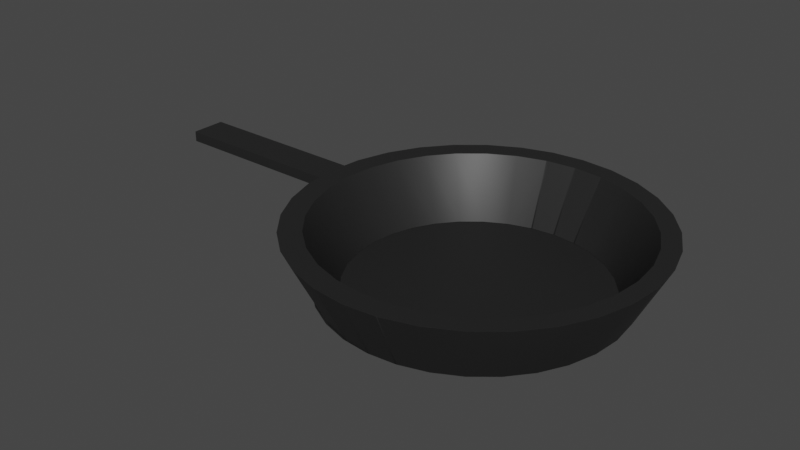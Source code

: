 # Source: sarten.blend  (saved by Blender 2.92.15; exported with 4.5.12 LTS)
import bpy
from mathutils import Matrix  # noqa: F401  (used for matrix-valued properties, if any)

bpy.ops.wm.read_factory_settings(use_empty=True)
scene = bpy.context.scene
scene.name = 'Scene'

# ---- collections
col_collection = bpy.data.collections.new('Collection'); scene.collection.children.link(col_collection)

# ---- materials (node trees are filled in below, after node groups)
mat_negro = bpy.data.materials.new('Negro')
mat_negro.use_transparent_shadow = False
mat_negro.diffuse_color = (0.016, 0.016, 0.016, 1.0)

# ---- material node trees
mat_negro.use_nodes = True; mat_negro.node_tree.nodes.clear()
_N = mat_negro.node_tree.nodes; _L = mat_negro.node_tree.links
n0 = _N.new('ShaderNodeBsdfPrincipled'); n0.name = 'Principled BSDF'; n0.location = (10, 300)
n0.distribution = 'GGX'
n0.subsurface_method = 'BURLEY'
n0.inputs[0].default_value = (0.016, 0.016, 0.016, 1.0)
n0.inputs[3].default_value = 1.45
n0.inputs[27].default_value = (0.0, 0.0, 0.0, 1.0)
n0.inputs[28].default_value = 1.0
n1 = _N.new('ShaderNodeOutputMaterial'); n1.name = 'Material Output'; n1.location = (300, 300)
_L.new(n0.outputs[0], n1.inputs[0])
n1.is_active_output = True

# ---- world
world_world = bpy.data.worlds.new('World'); scene.world = world_world
world_world.use_nodes = True; world_world.node_tree.nodes.clear()
_N = world_world.node_tree.nodes; _L = world_world.node_tree.links
n0 = _N.new('ShaderNodeOutputWorld'); n0.name = 'World Output'; n0.location = (300, 300)
n1 = _N.new('ShaderNodeBackground'); n1.name = 'Background'; n1.location = (10, 300)
n1.inputs[0].default_value = (0.05088, 0.05088, 0.05088, 1.0)
_L.new(n1.outputs[0], n0.inputs[0])
n0.is_active_output = True
world_world.color = (0.05088, 0.05088, 0.05088)
world_world.use_sun_shadow = False
world_world.sun_shadow_jitter_overblur = 0.0

# ---- meshes
me_cubo = bpy.data.meshes.new('Cubo')
me_cubo.from_pydata([(-1.0, -1.0, -1.0), (-1.0, -1.0, 1.0), (-1.0, 1.0, -1.0), (-1.0, 1.0, 1.0), (1.0, -1.0, -1.0), (1.0, -1.0, 1.0), (1.0, 1.0, -1.0), (1.0, 1.0, 1.0), (1.944, 9.24, 1.126), (1.63, 8.316, 1.126), (1.355, 7.072, 1.126), (1.128, 5.557, 1.126), (0.9604, 3.828, 1.126), (0.8569, 1.952, 1.126), (0.822, 0.001038, 1.126), (0.8569, -1.95, 1.126), (0.9604, -3.826, 1.126), (1.128, -5.555, 1.126), (1.355, -7.07, 1.126), (1.63, -8.314, 1.126), (1.944, -9.238, 1.126), (2.285, -9.807, 1.126), (2.33, 8.584, 1.126), (2.64, 8.753, 1.126), (2.031, 8.086, 1.126), (1.756, 7.278, 1.126), (1.515, 6.189, 1.126), (1.317, 4.863, 1.126), (1.17, 3.35, 1.126), (1.08, 1.708, 1.126), (1.049, 0.001038, 1.126), (1.08, -1.706, 1.126), (1.17, -3.348, 1.126), (1.317, -4.861, 1.126), (1.515, -6.187, 1.126), (4.11, -3.348, 1.126), (3.249, -8.084, 1.126), (2.951, -8.582, 1.126), (2.64, -8.75, 1.126), (1.756, -7.276, 1.126), (3.963, -4.861, 1.126), (3.765, -6.187, 1.126), (3.524, -7.276, 1.126), (2.031, -8.084, 1.126), (2.33, -8.582, 1.126), (4.231, 0.001046, 1.126), (4.201, 1.708, 1.126), (3.249, 8.086, 1.126), (4.11, 3.35, 1.126), (3.963, 4.863, 1.126), (3.524, 7.278, 1.126), (3.765, 6.189, 1.126), (4.201, -1.706, 1.126), (2.951, 8.584, 1.126), (2.391, 6.901, -10.32), (2.64, 7.036, -10.32), (2.151, 6.501, -10.32), (1.93, 5.851, -10.32), (3.895, -1.371, -10.32), (3.919, 0.001044, -10.32), (1.736, 4.976, -10.32), (3.822, -2.691, -10.32), (3.704, -3.908, -10.32), (3.822, 2.693, -10.32), (3.704, 3.91, -10.32), (3.895, 1.374, -10.32), (2.89, 6.901, -10.32), (3.13, 6.501, -10.32), (3.351, 5.851, -10.32), (1.577, 3.91, -10.32), (2.064, 7.654, -10.32), (1.581, 5.885, -10.32), (1.803, 6.889, -10.32), (3.545, 4.976, -10.32), (1.458, 2.693, -10.32), (1.386, 1.374, -10.32), (1.361, 0.001038, -10.32), (1.386, -1.371, -10.32), (1.458, -2.691, -10.32), (1.577, -3.908, -10.32), (1.736, -4.974, -10.32), (1.93, -5.849, -10.32), (2.151, -6.499, -10.32), (3.545, -4.974, -10.32), (3.351, -5.849, -10.32), (3.13, -6.499, -10.32), (2.391, -6.899, -10.32), (2.64, -7.034, -10.32), (2.346, -8.124, -10.32), (2.89, -6.899, -10.32), (2.064, -7.652, -10.32), (1.803, -6.887, -10.32), (1.575, -5.856, -10.32), (1.388, -4.601, -10.32), (1.575, 5.859, -10.32), (1.134, 0.001038, -10.32), (1.163, -1.615, -10.32), (1.249, -3.169, -10.32), (1.163, 1.617, -10.32), (1.249, 3.171, -10.32), (1.388, 4.603, -10.32), (3.173, -7.654, -10.32), (2.264, 9.773, 1.126), (3.986, -3.184, -10.32), (2.599, 8.233, -10.35), (2.599, 8.238, -10.32), (2.325, 8.089, -10.32), (2.892, -8.124, -10.32), (2.306, 8.074, -10.35), (2.599, 9.954, 1.126), (3.847, -4.612, -10.32), (3.881, 7.032, 1.126), (2.62, -8.272, -10.32), (3.661, -5.864, -10.32), (3.685, -5.698, -10.32), (2.024, 7.604, -10.35), (2.62, -9.988, 1.126), (4.101, -0.02262, -10.32), (3.433, -6.891, -10.32), (2.953, -9.808, 1.126), (1.765, 6.841, -10.35), (3.293, -9.24, 1.126), (1.537, 5.815, -10.35), (3.606, -8.318, 1.126), (1.351, 4.564, -10.35), (3.881, -7.077, 1.126), (1.212, 3.137, -10.35), (3.606, 8.273, 1.126), (4.107, -5.565, 1.126), (1.127, 1.588, -10.35), (4.107, 5.52, 1.126), (1.098, -0.02262, -10.35), (1.127, -1.633, -10.35), (4.275, -3.84, 1.126), (4.072, 1.589, -10.32), (4.378, -1.969, 1.126), (1.212, -3.182, -10.35), (4.413, -0.02262, 1.126), (1.351, -4.609, -10.35), (4.378, 1.924, 1.126), (1.537, -5.86, -10.35), (2.892, 8.079, -10.32), (4.275, 3.795, 1.126), (3.173, 7.609, -10.32), (1.765, -6.887, -10.35), (3.433, 6.846, -10.32), (2.024, -7.65, -10.35), (2.306, -8.119, -10.35), (3.661, 5.818, -10.32), (2.599, -8.278, -10.35), (3.847, 4.567, -10.32), (3.293, 9.195, 1.126), (3.986, 3.138, -10.32), (2.891, -8.119, -10.35), (2.953, 9.762, 1.126), (3.173, -7.65, -10.35), (4.072, -1.634, -10.32), (3.433, -6.887, -10.35), (3.66, -5.86, -10.35), (3.847, -4.609, -10.35), (3.985, -3.182, -10.35), (4.071, -1.633, -10.35), (4.1, -0.02262, -10.35), (4.071, 1.588, -10.35), (3.985, 3.137, -10.35), (3.847, 4.564, -10.35), (3.66, 5.815, -10.35), (3.433, 6.841, -10.35), (3.173, 7.604, -10.35), (2.891, 8.074, -10.35), (4.068, -1.63, -10.44), (4.097, -0.02262, -10.44), (4.068, 1.585, -10.44), (3.658, -5.85, -10.44), (3.845, -4.601, -10.44), (3.983, -3.177, -10.44), (3.983, 3.131, -10.44), (3.845, 4.556, -10.44), (3.658, 5.805, -10.44), (1.539, 5.805, -10.44), (2.025, 7.592, -10.44), (2.306, 8.061, -10.44), (1.766, 6.83, -10.44), (3.172, 7.592, -10.44), (3.431, 6.83, -10.44), (2.891, 8.061, -10.44), (2.599, 8.219, -10.44), (2.891, -8.106, -10.44), (3.172, -7.637, -10.44), (3.431, -6.875, -10.44), (2.599, -8.264, -10.44), (2.306, -8.106, -10.44), (2.025, -7.637, -10.44), (1.766, -6.875, -10.44), (1.539, -5.85, -10.44), (1.353, -4.601, -10.44), (1.214, -3.177, -10.44), (1.214, 3.131, -10.44), (1.353, 4.556, -10.44), (1.1, -0.02262, -10.44), (1.129, -1.63, -10.44), (1.129, 1.585, -10.44)], [], [(0, 1, 3, 2), (2, 3, 7, 6), (6, 7, 5, 4), (4, 5, 1, 0), (2, 6, 4, 0), (7, 3, 1, 5), (26, 25, 9, 10, 11, 12, 13, 29, 28, 27), (72, 9, 8, 70), (10, 9, 72, 71, 94), (11, 10, 94, 100), (12, 11, 100, 99), (13, 12, 99, 98), (14, 13, 98, 95), (96, 15, 14, 95), (97, 16, 15, 96), (93, 17, 16, 97), (92, 18, 17, 93), (19, 18, 92, 91), (20, 19, 91, 90), (21, 20, 90, 88), (55, 23, 22, 54), (22, 24, 56, 54), (24, 25, 57, 56), (57, 25, 26, 60), (60, 26, 27, 69), (69, 27, 28, 74), (74, 28, 29, 75), (75, 29, 30, 76), (30, 31, 77, 76), (31, 32, 78, 77), (32, 33, 79, 78), (33, 34, 80, 79), (80, 34, 39, 81), (81, 39, 43, 82), (82, 43, 44, 86), (44, 38, 87, 86), (38, 37, 89, 87), (37, 36, 85, 89), (36, 42, 84, 85), (42, 41, 83, 84), (83, 41, 40, 62), (62, 40, 35, 61), (61, 35, 52, 58), (58, 52, 45, 59), (45, 46, 65, 59), (46, 48, 63, 65), (48, 49, 64, 63), (49, 51, 73, 64), (73, 51, 50, 68), (68, 50, 47, 67), (67, 47, 53, 66), (66, 53, 23, 55), (102, 109, 105, 106), (116, 112, 107, 119), (107, 101, 121, 119), (101, 118, 123, 121), (118, 113, 125, 123), (125, 113, 114, 110, 128), (128, 110, 103, 133), (133, 103, 156, 135), (135, 156, 117, 137), (134, 139, 137, 117), (139, 134, 152, 142), (142, 152, 150, 130), (148, 111, 130, 150), (145, 127, 111, 148), (127, 145, 143, 151), (143, 141, 154, 151), (154, 141, 105, 109), (104, 108, 115, 120, 122, 124, 126, 129, 131, 132, 136, 138, 140, 144, 146, 147, 149, 153, 155, 157, 158, 159, 160, 161, 162, 163, 164, 165, 166, 167, 168, 169), (8, 9, 25, 24, 22, 23, 53, 47, 50, 51, 49, 48, 46, 45, 52, 35, 40, 41, 42, 36, 37, 38, 44, 43, 39, 34, 33, 32, 31, 30, 29, 13, 14, 15, 16, 17, 18, 19, 20, 21, 116, 119, 121, 123, 125, 128, 133, 135, 137, 139, 142, 130, 111, 127, 151, 154, 109, 102), (114, 83, 62, 61, 58, 59, 65, 63, 64, 73, 68, 67, 66, 55, 54, 56, 57, 60, 71, 72, 70, 106, 105, 141, 143, 145, 148, 150, 152, 134, 117, 156, 103, 110), (71, 60, 69, 74, 75, 76, 77, 78, 79, 80, 81, 82, 86, 87, 89, 85, 84, 83, 114, 113, 118, 101, 107, 112, 88, 90, 91, 92, 93, 97, 96, 95, 98, 99, 100, 94), (106, 70, 8, 102), (116, 21, 88, 112), (197, 198, 179, 182, 180, 181, 186, 185, 183, 184, 178, 177, 176, 172, 171, 170, 175, 174, 173, 189, 188, 187, 190, 191, 192, 193, 194, 195, 196, 200, 199, 201), (108, 104, 186, 181), (180, 115, 108, 181), (182, 120, 115, 180), (179, 122, 120, 182), (198, 124, 122, 179), (126, 124, 198, 197), (129, 126, 197, 201), (131, 129, 201, 199), (200, 132, 131, 199), (196, 136, 132, 200), (195, 138, 136, 196), (194, 140, 138, 195), (144, 140, 194, 193), (146, 144, 193, 192), (147, 146, 192, 191), (190, 149, 147, 191), (187, 153, 149, 190), (188, 155, 153, 187), (189, 157, 155, 188), (173, 158, 157, 189), (159, 158, 173, 174), (160, 159, 174, 175), (161, 160, 175, 170), (162, 161, 170, 171), (172, 163, 162, 171), (176, 164, 163, 172), (177, 165, 164, 176), (178, 166, 165, 177), (167, 166, 178, 184), (168, 167, 184, 183), (169, 168, 183, 185), (104, 169, 185, 186)])
me_cubo.polygons.foreach_set('use_smooth', [True] * 108)
_uv = me_cubo.uv_layers.new(name='MapaUV')
_uv.uv.foreach_set('vector', [0.375, 0.0, 0.625, 0.0, 0.625, 0.25, 0.375, 0.25, 0.375, 0.25, 0.625, 0.25, 0.625, 0.5, 0.375, 0.5, 0.375, 0.5, 0.625, 0.5, 0.625, 0.75, 0.375, 0.75, 0.375, 0.75, 0.625, 0.75, 0.625, 1.0, 0.375, 1.0, 0.125, 0.5, 0.375, 0.5, 0.375, 0.75, 0.125, 0.75, 0.625, 0.5, 0.875, 0.5, 0.875, 0.75, 0.625, 0.75, 0.8985, 0.3985, 0.8667, 0.4246, 0.8833, 0.4496, 0.9197, 0.4197, 0.9496, 0.3833, 0.9717, 0.3418, 0.9854, 0.2968, 0.956, 0.291, 0.944, 0.3304, 0.9246, 0.3667, 0.3605, 0.4153, 0.3833, 0.4496, 0.3418, 0.4717, 0.3261, 0.4337, 0.4197, 0.4197, 0.3833, 0.4496, 0.3605, 0.4153, 0.3898, 0.3912, 0.3906, 0.3906, 0.4496, 0.3833, 0.4197, 0.4197, 0.3906, 0.3906, 0.4153, 0.3605, 0.4717, 0.3418, 0.4496, 0.3833, 0.4153, 0.3605, 0.4337, 0.3261, 0.4854, 0.2968, 0.4717, 0.3418, 0.4337, 0.3261, 0.445, 0.2888, 0.49, 0.25, 0.4854, 0.2968, 0.445, 0.2888, 0.4488, 0.25, 0.445, 0.2112, 0.4854, 0.2032, 0.49, 0.25, 0.4488, 0.25, 0.4337, 0.1739, 0.4717, 0.1582, 0.4854, 0.2032, 0.445, 0.2112, 0.4153, 0.1395, 0.4496, 0.1167, 0.4717, 0.1582, 0.4337, 0.1739, 0.3906, 0.1094, 0.4197, 0.08029, 0.4496, 0.1167, 0.4153, 0.1395, 0.3833, 0.05045, 0.4197, 0.08029, 0.3906, 0.1094, 0.3605, 0.0847, 0.3418, 0.02827, 0.3833, 0.05045, 0.3605, 0.0847, 0.3261, 0.06632, 0.2968, 0.01461, 0.3418, 0.02827, 0.3261, 0.06632, 0.2888, 0.05501, 0.25, 0.4277, 0.25, 0.4711, 0.2931, 0.4668, 0.2847, 0.4243, 0.2931, 0.4668, 0.3346, 0.4543, 0.318, 0.4142, 0.2847, 0.4243, 0.3346, 0.4543, 0.3728, 0.4338, 0.3487, 0.3978, 0.318, 0.4142, 0.3487, 0.3978, 0.3728, 0.4338, 0.4063, 0.4063, 0.3757, 0.3757, 0.3757, 0.3757, 0.4063, 0.4063, 0.4338, 0.3728, 0.3978, 0.3487, 0.3978, 0.3487, 0.4338, 0.3728, 0.4543, 0.3346, 0.4142, 0.318, 0.4142, 0.318, 0.4543, 0.3346, 0.4668, 0.2931, 0.4243, 0.2847, 0.4243, 0.2847, 0.4668, 0.2931, 0.4711, 0.25, 0.4277, 0.25, 0.4711, 0.25, 0.4668, 0.2069, 0.4243, 0.2153, 0.4277, 0.25, 0.4668, 0.2069, 0.4543, 0.1654, 0.4142, 0.182, 0.4243, 0.2153, 0.4543, 0.1654, 0.4338, 0.1272, 0.3978, 0.1513, 0.4142, 0.182, 0.4338, 0.1272, 0.4063, 0.09366, 0.3757, 0.1243, 0.3978, 0.1513, 0.3757, 0.1243, 0.4063, 0.09366, 0.3728, 0.06617, 0.3487, 0.1022, 0.3487, 0.1022, 0.3728, 0.06617, 0.3346, 0.04574, 0.318, 0.0858, 0.318, 0.0858, 0.3346, 0.04574, 0.2931, 0.03316, 0.2847, 0.07568, 0.2931, 0.03316, 0.25, 0.02891, 0.25, 0.07227, 0.2847, 0.07568, 0.25, 0.02891, 0.2069, 0.03316, 0.2153, 0.07568, 0.25, 0.07227, 0.2069, 0.03316, 0.1654, 0.04574, 0.182, 0.0858, 0.2153, 0.07568, 0.1654, 0.04574, 0.1272, 0.06617, 0.1513, 0.1022, 0.182, 0.0858, 0.1272, 0.06617, 0.09366, 0.09367, 0.1243, 0.1243, 0.1513, 0.1022, 0.1243, 0.1243, 0.09366, 0.09367, 0.06617, 0.1272, 0.1022, 0.1513, 0.1022, 0.1513, 0.06617, 0.1272, 0.04574, 0.1654, 0.0858, 0.182, 0.0858, 0.182, 0.04574, 0.1654, 0.03316, 0.2069, 0.07568, 0.2153, 0.07568, 0.2153, 0.03316, 0.2069, 0.02891, 0.25, 0.07227, 0.25, 0.02891, 0.25, 0.03316, 0.2931, 0.07568, 0.2847, 0.07227, 0.25, 0.03316, 0.2931, 0.04574, 0.3346, 0.0858, 0.318, 0.07568, 0.2847, 0.04574, 0.3346, 0.06617, 0.3728, 0.1022, 0.3487, 0.0858, 0.318, 0.06617, 0.3728, 0.09367, 0.4063, 0.1243, 0.3757, 0.1022, 0.3487, 0.1243, 0.3757, 0.09367, 0.4063, 0.1272, 0.4338, 0.1513, 0.3978, 0.1513, 0.3978, 0.1272, 0.4338, 0.1654, 0.4543, 0.182, 0.4142, 0.182, 0.4142, 0.1654, 0.4543, 0.2069, 0.4668, 0.2153, 0.4243, 0.2153, 0.4243, 0.2069, 0.4668, 0.25, 0.4711, 0.25, 0.4277, 0.2942, 0.4851, 0.25, 0.4894, 0.25, 0.4482, 0.2862, 0.4447, 0.2472, 0.01083, 0.2472, 0.05202, 0.2113, 0.05556, 0.2033, 0.01516, 0.2113, 0.05556, 0.1741, 0.06684, 0.1584, 0.02879, 0.2033, 0.01516, 0.1741, 0.06684, 0.1399, 0.08516, 0.117, 0.05091, 0.1584, 0.02879, 0.1399, 0.08516, 0.1098, 0.1098, 0.08069, 0.08069, 0.117, 0.05091, 0.08069, 0.08069, 0.1098, 0.1098, 0.1065, 0.1138, 0.08516, 0.1399, 0.05091, 0.117, 0.05091, 0.117, 0.08516, 0.1399, 0.06684, 0.1741, 0.02879, 0.1584, 0.02879, 0.1584, 0.06684, 0.1741, 0.05556, 0.2113, 0.01516, 0.2033, 0.01516, 0.2033, 0.05556, 0.2113, 0.05175, 0.25, 0.01056, 0.25, 0.05556, 0.2887, 0.01516, 0.2967, 0.01056, 0.25, 0.05175, 0.25, 0.01516, 0.2967, 0.05556, 0.2887, 0.06684, 0.3259, 0.02879, 0.3416, 0.02879, 0.3416, 0.06684, 0.3259, 0.08516, 0.3601, 0.05091, 0.383, 0.1098, 0.3902, 0.08069, 0.4193, 0.05091, 0.383, 0.08516, 0.3601, 0.1399, 0.4148, 0.117, 0.4491, 0.08069, 0.4193, 0.1098, 0.3902, 0.117, 0.4491, 0.1399, 0.4148, 0.1741, 0.4332, 0.1584, 0.4712, 0.1741, 0.4332, 0.2113, 0.4444, 0.2033, 0.4848, 0.1584, 0.4712, 0.2033, 0.4848, 0.2113, 0.4444, 0.25, 0.4482, 0.25, 0.4894, 0.5091, 0.856, 0.4286, 0.8481, 0.3512, 0.8246, 0.2798, 0.7865, 0.2173, 0.7351, 0.1659, 0.6726, 0.1278, 0.6012, 0.1043, 0.5238, 0.09636, 0.4433, 0.1043, 0.3627, 0.1278, 0.2853, 0.1659, 0.214, 0.2173, 0.1514, 0.2798, 0.1001, 0.3512, 0.06193, 0.4286, 0.03844, 0.5091, 0.03051, 0.5897, 0.03844, 0.6671, 0.06193, 0.7385, 0.1001, 0.801, 0.1514, 0.8523, 0.214, 0.8905, 0.2853, 0.914, 0.3627, 0.9219, 0.4433, 0.914, 0.5238, 0.8905, 0.6012, 0.8523, 0.6726, 0.801, 0.7351, 0.7385, 0.7865, 0.6671, 0.8246, 0.5897, 0.8481, 0.8418, 0.4717, 0.8833, 0.4496, 0.8667, 0.4246, 0.8304, 0.444, 0.791, 0.456, 0.75, 0.46, 0.709, 0.456, 0.6696, 0.444, 0.6333, 0.4246, 0.6015, 0.3985, 0.5754, 0.3667, 0.556, 0.3304, 0.544, 0.291, 0.54, 0.25, 0.544, 0.209, 0.556, 0.1696, 0.5754, 0.1333, 0.6015, 0.1015, 0.6333, 0.07536, 0.6696, 0.05595, 0.709, 0.044, 0.75, 0.03996, 0.791, 0.044, 0.8304, 0.05595, 0.8667, 0.07536, 0.8985, 0.1015, 0.9246, 0.1333, 0.944, 0.1696, 0.956, 0.209, 0.96, 0.25, 0.956, 0.291, 0.9854, 0.2968, 0.99, 0.25, 0.9854, 0.2032, 0.9717, 0.1582, 0.9496, 0.1167, 0.9197, 0.08029, 0.8833, 0.05045, 0.8418, 0.02827, 0.7968, 0.01461, 0.7527, 0.01027, 0.7088, 0.01459, 0.6639, 0.02822, 0.6225, 0.05035, 0.5862, 0.08012, 0.5564, 0.1164, 0.5343, 0.1578, 0.5206, 0.2027, 0.516, 0.2494, 0.5206, 0.2961, 0.5343, 0.3411, 0.5564, 0.3825, 0.5862, 0.4187, 0.6225, 0.4485, 0.6639, 0.4706, 0.7088, 0.4843, 0.7555, 0.4889, 0.7997, 0.4845, 0.6758, 0.6993, 0.6855, 0.6902, 0.6746, 0.6769, 0.6665, 0.6617, 0.6614, 0.6452, 0.6598, 0.628, 0.6614, 0.6109, 0.6665, 0.5944, 0.6746, 0.5792, 0.6855, 0.5659, 0.6988, 0.5549, 0.714, 0.5468, 0.7305, 0.5418, 0.7477, 0.5401, 0.7649, 0.5418, 0.7814, 0.5468, 0.7966, 0.5549, 0.8099, 0.5659, 0.8205, 0.5545, 0.8052, 0.5419, 0.7873, 0.5324, 0.7694, 0.5269, 0.7506, 0.5251, 0.7304, 0.5271, 0.711, 0.5329, 0.6932, 0.5425, 0.6775, 0.5553, 0.6647, 0.571, 0.6552, 0.5888, 0.6493, 0.6082, 0.6473, 0.6283, 0.6493, 0.6485, 0.6552, 0.6678, 0.6647, 0.6857, 0.8205, 0.5545, 0.8099, 0.5659, 0.8208, 0.5792, 0.8289, 0.5944, 0.834, 0.6109, 0.8356, 0.628, 0.834, 0.6452, 0.8289, 0.6617, 0.8208, 0.6769, 0.8099, 0.6902, 0.7966, 0.7012, 0.7814, 0.7093, 0.7649, 0.7143, 0.7477, 0.716, 0.7305, 0.7143, 0.714, 0.7093, 0.6988, 0.7012, 0.6855, 0.6902, 0.6758, 0.6993, 0.6775, 0.7013, 0.6932, 0.7142, 0.711, 0.7237, 0.7304, 0.7296, 0.7491, 0.7314, 0.7679, 0.7296, 0.7873, 0.7237, 0.8052, 0.7141, 0.8209, 0.7013, 0.8338, 0.6856, 0.8434, 0.6677, 0.8493, 0.6482, 0.8512, 0.628, 0.8493, 0.6078, 0.8434, 0.5884, 0.8338, 0.5705, 0.8209, 0.5548, 0.2917, 0.4441, 0.3261, 0.4337, 0.3418, 0.4717, 0.2997, 0.4845, 0.2527, 0.01027, 0.2968, 0.01461, 0.2888, 0.05501, 0.2527, 0.05146, 0.8437, 0.5851, 0.8342, 0.5673, 0.8214, 0.5517, 0.8058, 0.5388, 0.7879, 0.5293, 0.7686, 0.5235, 0.7485, 0.5215, 0.7284, 0.5235, 0.7091, 0.5293, 0.6913, 0.5388, 0.6757, 0.5517, 0.6629, 0.5673, 0.6533, 0.5851, 0.6475, 0.6044, 0.6455, 0.6245, 0.6475, 0.6446, 0.6533, 0.6639, 0.6629, 0.6817, 0.6757, 0.6973, 0.6913, 0.7102, 0.7091, 0.7197, 0.7284, 0.7255, 0.7485, 0.7275, 0.7686, 0.7255, 0.7879, 0.7197, 0.8058, 0.7102, 0.8214, 0.6973, 0.8342, 0.6817, 0.8437, 0.6639, 0.8496, 0.6446, 0.8515, 0.6245, 0.8496, 0.6044, 0.2887, 0.4443, 0.25, 0.4481, 0.25, 0.4478, 0.2886, 0.444, 0.3257, 0.4327, 0.3258, 0.433, 0.2887, 0.4443, 0.2886, 0.444, 0.3599, 0.4145, 0.3601, 0.4147, 0.3258, 0.433, 0.3257, 0.4327, 0.3899, 0.3899, 0.3901, 0.3901, 0.3601, 0.4147, 0.3599, 0.4145, 0.4145, 0.3599, 0.4147, 0.3601, 0.3901, 0.3901, 0.3899, 0.3899, 0.433, 0.3258, 0.4147, 0.3601, 0.4145, 0.3599, 0.4327, 0.3257, 0.4443, 0.2887, 0.433, 0.3258, 0.4327, 0.3257, 0.444, 0.2886, 0.4481, 0.25, 0.4443, 0.2887, 0.444, 0.2886, 0.4478, 0.25, 0.444, 0.2114, 0.4443, 0.2113, 0.4481, 0.25, 0.4478, 0.25, 0.4327, 0.1743, 0.433, 0.1742, 0.4443, 0.2113, 0.444, 0.2114, 0.4145, 0.1401, 0.4147, 0.1399, 0.433, 0.1742, 0.4327, 0.1743, 0.3899, 0.1101, 0.3901, 0.1099, 0.4147, 0.1399, 0.4145, 0.1401, 0.3601, 0.08526, 0.3901, 0.1099, 0.3899, 0.1101, 0.3599, 0.08553, 0.3258, 0.06695, 0.3601, 0.08526, 0.3599, 0.08553, 0.3257, 0.06726, 0.2887, 0.05568, 0.3258, 0.06695, 0.3257, 0.06726, 0.2886, 0.056, 0.25, 0.0522, 0.25, 0.05187, 0.2887, 0.05568, 0.2886, 0.056, 0.2114, 0.056, 0.2113, 0.05568, 0.25, 0.05187, 0.25, 0.0522, 0.1743, 0.06726, 0.1742, 0.06695, 0.2113, 0.05568, 0.2114, 0.056, 0.1401, 0.08553, 0.1399, 0.08526, 0.1742, 0.06695, 0.1743, 0.06726, 0.1101, 0.1101, 0.1099, 0.1099, 0.1399, 0.08526, 0.1401, 0.08553, 0.08526, 0.1399, 0.1099, 0.1099, 0.1101, 0.1101, 0.08553, 0.1401, 0.06695, 0.1742, 0.08526, 0.1399, 0.08553, 0.1401, 0.06726, 0.1743, 0.05568, 0.2113, 0.06695, 0.1742, 0.06726, 0.1743, 0.056, 0.2114, 0.05187, 0.25, 0.05568, 0.2113, 0.056, 0.2114, 0.0522, 0.25, 0.056, 0.2886, 0.05568, 0.2887, 0.05187, 0.25, 0.0522, 0.25, 0.06726, 0.3257, 0.06695, 0.3258, 0.05568, 0.2887, 0.056, 0.2886, 0.08553, 0.3599, 0.08526, 0.3601, 0.06695, 0.3258, 0.06726, 0.3257, 0.1101, 0.3899, 0.1099, 0.3901, 0.08526, 0.3601, 0.08553, 0.3599, 0.1399, 0.4147, 0.1099, 0.3901, 0.1101, 0.3899, 0.1401, 0.4145, 0.1742, 0.433, 0.1399, 0.4147, 0.1401, 0.4145, 0.1743, 0.4327, 0.2113, 0.4443, 0.1742, 0.433, 0.1743, 0.4327, 0.2114, 0.444, 0.25, 0.4481, 0.2113, 0.4443, 0.2114, 0.444, 0.25, 0.4478])
me_cubo.materials.append(mat_negro)
me_cubo.use_remesh_fix_poles = True
me_cubo.use_remesh_preserve_attributes = False
me_cubo.use_mirror_vertex_groups = False
me_cubo.update()

# ---- objects
ob_sarten = bpy.data.objects.new('Sarten', me_cubo)

# ---- transforms, parenting, visibility, modifiers, constraints
ob_sarten.location = (0.0, 0.0, 0.3514)
ob_sarten.scale = (0.55, 0.1, 0.03)
ob_sarten.lineart.crease_threshold = 0.0
_m = ob_sarten.modifiers.new('Biselar', 'BEVEL')
_m.width = 0.53
_m.width_pct = 0.53
_m.segments = 56

# ---- collection membership
col_collection.objects.link(ob_sarten)

# ---- scene / render settings (as saved in the file)
scene.frame_start = 1; scene.frame_end = 250; scene.frame_set(1)
scene.render.engine = 'BLENDER_EEVEE_NEXT'
scene.cycles.use_denoising = False
scene.cycles.samples = 128
scene.cycles.sampling_pattern = 'TABULATED_SOBOL'
scene.cycles.use_adaptive_sampling = False
scene.cycles.use_light_tree = False
scene.view_settings.view_transform = 'Filmic'
bpy.context.view_layer.update()

# ---- added for rendering (the .blend has no active camera and no usable light): camera, sun
cam_auto = bpy.data.cameras.new('AutoCamera')
cam_auto.lens = 50.0
cam_auto.sensor_width = 36.0
cam_auto.clip_end = 1000.0
ob_auto_camera = bpy.data.objects.new('AutoCamera', cam_auto)
scene.collection.objects.link(ob_auto_camera)
ob_auto_camera.location = (4.26853, -3.99787, 2.87581)
ob_auto_camera.rotation_euler = (1.09748, -7.21219e-08, 0.694738)
scene.camera = ob_auto_camera
light_auto_sun = bpy.data.lights.new('AutoSun', 'SUN')
light_auto_sun.energy = 3.0
light_auto_sun.angle = 0.0523599
ob_auto_sun = bpy.data.objects.new('AutoSun', light_auto_sun)
scene.collection.objects.link(ob_auto_sun)
ob_auto_sun.rotation_euler = (0.872665, 0.174533, 0.523599)
bpy.context.view_layer.update()
